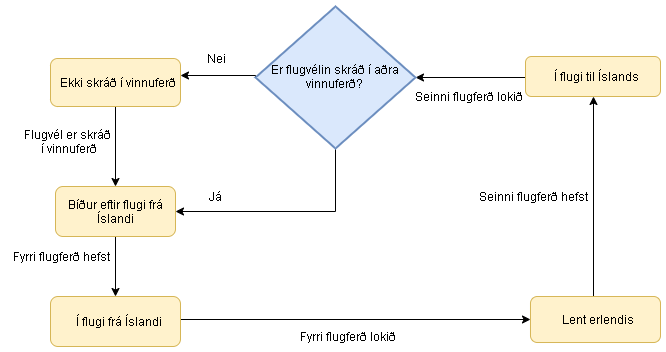

The diagram above was exported from draw.io. Its source (the exported page's mxGraphModel, read from the mxfile embedded in the PNG):
<mxGraphModel dx="1024" dy="485" grid="1" gridSize="10" guides="1" tooltips="1" connect="1" arrows="1" fold="1" page="1" pageScale="1" pageWidth="850" pageHeight="1100" background="none" math="0" shadow="0">
  <root>
    <mxCell id="0" />
    <mxCell id="1" parent="0" />
    <mxCell id="5eQpu6jh8ZEB7LbpuDqN-18" style="edgeStyle=orthogonalEdgeStyle;rounded=0;orthogonalLoop=1;jettySize=auto;html=1;exitX=0.5;exitY=1;exitDx=0;exitDy=0;entryX=0.5;entryY=0;entryDx=0;entryDy=0;" parent="1" source="5eQpu6jh8ZEB7LbpuDqN-5" target="5eQpu6jh8ZEB7LbpuDqN-6" edge="1">
      <mxGeometry relative="1" as="geometry" />
    </mxCell>
    <mxCell id="5eQpu6jh8ZEB7LbpuDqN-5" value="Ekki skráð í vinnuferð" style="rounded=1;fillColor=#fff2cc;strokeColor=#d6b656;imageAspect=1;html=1;spacing=0;" parent="1" vertex="1">
      <mxGeometry x="75" y="232" width="130" height="48" as="geometry" />
    </mxCell>
    <mxCell id="5eQpu6jh8ZEB7LbpuDqN-19" style="edgeStyle=orthogonalEdgeStyle;rounded=0;orthogonalLoop=1;jettySize=auto;html=1;exitX=0.5;exitY=1;exitDx=0;exitDy=0;entryX=0.5;entryY=0;entryDx=0;entryDy=0;" parent="1" source="5eQpu6jh8ZEB7LbpuDqN-6" target="5eQpu6jh8ZEB7LbpuDqN-10" edge="1">
      <mxGeometry relative="1" as="geometry" />
    </mxCell>
    <mxCell id="5eQpu6jh8ZEB7LbpuDqN-6" value="Bíður eftir flugi frá Íslandi" style="rounded=1;fillColor=#fff2cc;strokeColor=#d6b656;imageAspect=1;html=1;whiteSpace=wrap;spacing=0;" parent="1" vertex="1">
      <mxGeometry x="80" y="360" width="120" height="50" as="geometry" />
    </mxCell>
    <mxCell id="5eQpu6jh8ZEB7LbpuDqN-24" style="edgeStyle=orthogonalEdgeStyle;rounded=0;orthogonalLoop=1;jettySize=auto;html=1;exitX=1;exitY=0.5;exitDx=0;exitDy=0;entryX=0;entryY=0.5;entryDx=0;entryDy=0;" parent="1" source="5eQpu6jh8ZEB7LbpuDqN-10" target="5eQpu6jh8ZEB7LbpuDqN-13" edge="1">
      <mxGeometry relative="1" as="geometry">
        <Array as="points">
          <mxPoint x="200" y="490" />
        </Array>
      </mxGeometry>
    </mxCell>
    <mxCell id="5eQpu6jh8ZEB7LbpuDqN-10" value="Í flugi frá Íslandi" style="rounded=1;fillColor=#fff2cc;strokeColor=#d6b656;imageAspect=1;html=1;spacing=0;" parent="1" vertex="1">
      <mxGeometry x="75" y="470" width="130" height="50" as="geometry" />
    </mxCell>
    <mxCell id="5eQpu6jh8ZEB7LbpuDqN-23" style="edgeStyle=orthogonalEdgeStyle;rounded=0;orthogonalLoop=1;jettySize=auto;html=1;exitX=0;exitY=0.5;exitDx=0;exitDy=0;entryX=1;entryY=0.5;entryDx=0;entryDy=0;entryPerimeter=0;" parent="1" source="5eQpu6jh8ZEB7LbpuDqN-12" target="5eQpu6jh8ZEB7LbpuDqN-16" edge="1">
      <mxGeometry relative="1" as="geometry">
        <Array as="points">
          <mxPoint x="560" y="251" />
        </Array>
      </mxGeometry>
    </mxCell>
    <mxCell id="5eQpu6jh8ZEB7LbpuDqN-12" value="Í flugi til Íslands" style="rounded=1;fillColor=#fff2cc;strokeColor=#d6b656;imageAspect=1;html=1;spacing=0;" parent="1" vertex="1">
      <mxGeometry x="550" y="230" width="135" height="40" as="geometry" />
    </mxCell>
    <mxCell id="5eQpu6jh8ZEB7LbpuDqN-35" style="edgeStyle=orthogonalEdgeStyle;rounded=0;orthogonalLoop=1;jettySize=auto;html=1;entryX=0.5;entryY=1;entryDx=0;entryDy=0;" parent="1" target="5eQpu6jh8ZEB7LbpuDqN-12" edge="1">
      <mxGeometry relative="1" as="geometry">
        <mxPoint x="618" y="471" as="sourcePoint" />
        <Array as="points">
          <mxPoint x="620" y="471" />
          <mxPoint x="618" y="471" />
        </Array>
      </mxGeometry>
    </mxCell>
    <mxCell id="5eQpu6jh8ZEB7LbpuDqN-13" value="Lent erlendis" style="rounded=1;fillColor=#fff2cc;strokeColor=#d6b656;strokeWidth=1;imageAspect=1;html=1;spacing=0;" parent="1" vertex="1">
      <mxGeometry x="555" y="470" width="130" height="46" as="geometry" />
    </mxCell>
    <mxCell id="5eQpu6jh8ZEB7LbpuDqN-26" style="edgeStyle=orthogonalEdgeStyle;rounded=0;orthogonalLoop=1;jettySize=auto;html=1;exitX=0.5;exitY=1;exitDx=0;exitDy=0;exitPerimeter=0;entryX=1;entryY=0.5;entryDx=0;entryDy=0;" parent="1" source="5eQpu6jh8ZEB7LbpuDqN-16" target="5eQpu6jh8ZEB7LbpuDqN-6" edge="1">
      <mxGeometry relative="1" as="geometry" />
    </mxCell>
    <mxCell id="5eQpu6jh8ZEB7LbpuDqN-36" style="edgeStyle=orthogonalEdgeStyle;rounded=0;orthogonalLoop=1;jettySize=auto;html=1;exitX=0;exitY=0.5;exitDx=0;exitDy=0;exitPerimeter=0;" parent="1" source="5eQpu6jh8ZEB7LbpuDqN-16" edge="1">
      <mxGeometry relative="1" as="geometry">
        <mxPoint x="205" y="249" as="targetPoint" />
        <Array as="points">
          <mxPoint x="280" y="249" />
        </Array>
      </mxGeometry>
    </mxCell>
    <mxCell id="5eQpu6jh8ZEB7LbpuDqN-16" value="Er flugvélin skráð í aðra vinnuferð?" style="strokeWidth=2;html=1;shape=mxgraph.flowchart.decision;whiteSpace=wrap;fillColor=#dae8fc;strokeColor=#6c8ebf;" parent="1" vertex="1">
      <mxGeometry x="280" y="180" width="160" height="142" as="geometry" />
    </mxCell>
    <mxCell id="5eQpu6jh8ZEB7LbpuDqN-27" value="Nei&lt;br&gt;" style="text;html=1;align=center;verticalAlign=middle;resizable=0;points=[];;autosize=1;" parent="1" vertex="1">
      <mxGeometry x="225" y="222" width="30" height="20" as="geometry" />
    </mxCell>
    <mxCell id="5eQpu6jh8ZEB7LbpuDqN-29" value="Já" style="text;html=1;align=center;verticalAlign=middle;resizable=0;points=[];;autosize=1;" parent="1" vertex="1">
      <mxGeometry x="225" y="360" width="30" height="20" as="geometry" />
    </mxCell>
    <mxCell id="5eQpu6jh8ZEB7LbpuDqN-30" value="Flugvél er skráð &lt;br&gt;í vinnuferð" style="text;html=1;align=center;verticalAlign=middle;resizable=0;points=[];;autosize=1;" parent="1" vertex="1">
      <mxGeometry x="40" y="300" width="100" height="30" as="geometry" />
    </mxCell>
    <mxCell id="5eQpu6jh8ZEB7LbpuDqN-31" value="Fyrri flugferð hefst" style="text;html=1;align=center;verticalAlign=middle;resizable=0;points=[];;autosize=1;" parent="1" vertex="1">
      <mxGeometry x="30" y="420" width="110" height="20" as="geometry" />
    </mxCell>
    <mxCell id="5eQpu6jh8ZEB7LbpuDqN-32" value="Fyrri flugferð lokið" style="text;html=1;align=center;verticalAlign=middle;resizable=0;points=[];;autosize=1;" parent="1" vertex="1">
      <mxGeometry x="315" y="500" width="110" height="20" as="geometry" />
    </mxCell>
    <mxCell id="5eQpu6jh8ZEB7LbpuDqN-33" value="Seinni flugferð hefst" style="text;html=1;align=center;verticalAlign=middle;resizable=0;points=[];;autosize=1;" parent="1" vertex="1">
      <mxGeometry x="495" y="360" width="120" height="20" as="geometry" />
    </mxCell>
    <mxCell id="5eQpu6jh8ZEB7LbpuDqN-34" value="Seinni flugferð lokið" style="text;html=1;align=center;verticalAlign=middle;resizable=0;points=[];;autosize=1;" parent="1" vertex="1">
      <mxGeometry x="430" y="260" width="120" height="20" as="geometry" />
    </mxCell>
  </root>
</mxGraphModel>